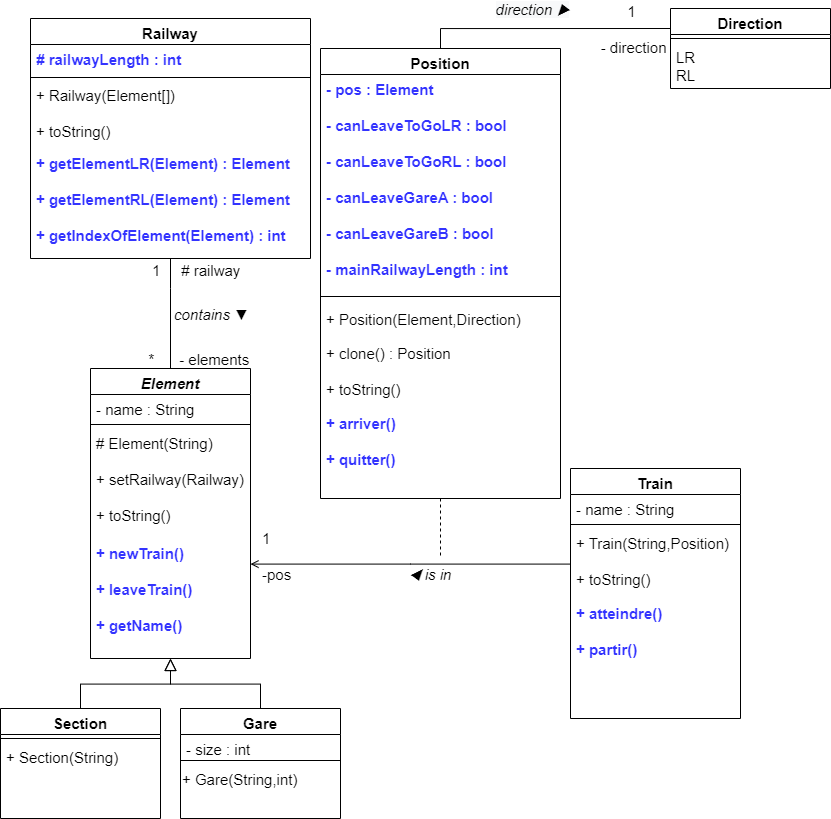

The diagram above was exported from draw.io. Its source (the exported page's mxGraphModel, read from the mxfile embedded in the PNG):
<mxGraphModel dx="1482" dy="1995" grid="1" gridSize="10" guides="1" tooltips="1" connect="1" arrows="1" fold="1" page="1" pageScale="1" pageWidth="827" pageHeight="1169" math="0" shadow="0">
  <root>
    <mxCell id="WIyWlLk6GJQsqaUBKTNV-0" />
    <mxCell id="WIyWlLk6GJQsqaUBKTNV-1" parent="WIyWlLk6GJQsqaUBKTNV-0" />
    <mxCell id="zkfFHV4jXpPFQw0GAbJ--0" value="Element&#10;" style="swimlane;fontStyle=3;align=center;verticalAlign=top;childLayout=stackLayout;horizontal=1;startSize=26;horizontalStack=0;resizeParent=1;resizeLast=0;collapsible=1;marginBottom=0;rounded=0;shadow=0;strokeWidth=1;fontSize=15;" parent="WIyWlLk6GJQsqaUBKTNV-1" vertex="1">
      <mxGeometry x="210" y="60" width="160" height="290" as="geometry">
        <mxRectangle x="230" y="140" width="160" height="26" as="alternateBounds" />
      </mxGeometry>
    </mxCell>
    <mxCell id="zkfFHV4jXpPFQw0GAbJ--1" value="- name : String&#10;" style="text;align=left;verticalAlign=top;spacingLeft=4;spacingRight=4;overflow=hidden;rotatable=0;points=[[0,0.5],[1,0.5]];portConstraint=eastwest;fontSize=15;" parent="zkfFHV4jXpPFQw0GAbJ--0" vertex="1">
      <mxGeometry y="26" width="160" height="26" as="geometry" />
    </mxCell>
    <mxCell id="zkfFHV4jXpPFQw0GAbJ--4" value="" style="line;html=1;strokeWidth=1;align=left;verticalAlign=middle;spacingTop=-1;spacingLeft=3;spacingRight=3;rotatable=0;labelPosition=right;points=[];portConstraint=eastwest;fontSize=15;" parent="zkfFHV4jXpPFQw0GAbJ--0" vertex="1">
      <mxGeometry y="52" width="160" height="8" as="geometry" />
    </mxCell>
    <mxCell id="zkfFHV4jXpPFQw0GAbJ--5" value="# Element(String)&#10;&#10;+ setRailway(Railway)&#10;&#10;+ toString()&#10;" style="text;align=left;verticalAlign=top;spacingLeft=4;spacingRight=4;overflow=hidden;rotatable=0;points=[[0,0.5],[1,0.5]];portConstraint=eastwest;fontSize=15;" parent="zkfFHV4jXpPFQw0GAbJ--0" vertex="1">
      <mxGeometry y="60" width="160" height="110" as="geometry" />
    </mxCell>
    <mxCell id="Ixd6l9-LPl1mR9jtTtg3-0" value="+ newTrain()&#10;&#10;+ leaveTrain()&#10;&#10;+ getName()" style="text;align=left;verticalAlign=top;spacingLeft=4;spacingRight=4;overflow=hidden;rotatable=0;points=[[0,0.5],[1,0.5]];portConstraint=eastwest;fontColor=#3333FF;fontStyle=1;fontSize=15;" parent="zkfFHV4jXpPFQw0GAbJ--0" vertex="1">
      <mxGeometry y="170" width="160" height="120" as="geometry" />
    </mxCell>
    <mxCell id="zkfFHV4jXpPFQw0GAbJ--6" value="Section&#10;" style="swimlane;fontStyle=1;align=center;verticalAlign=top;childLayout=stackLayout;horizontal=1;startSize=26;horizontalStack=0;resizeParent=1;resizeLast=0;collapsible=1;marginBottom=0;rounded=0;shadow=0;strokeWidth=1;fontSize=15;" parent="WIyWlLk6GJQsqaUBKTNV-1" vertex="1">
      <mxGeometry x="120" y="400" width="160" height="110" as="geometry">
        <mxRectangle x="130" y="380" width="160" height="26" as="alternateBounds" />
      </mxGeometry>
    </mxCell>
    <mxCell id="zkfFHV4jXpPFQw0GAbJ--9" value="" style="line;html=1;strokeWidth=1;align=left;verticalAlign=middle;spacingTop=-1;spacingLeft=3;spacingRight=3;rotatable=0;labelPosition=right;points=[];portConstraint=eastwest;fontSize=15;" parent="zkfFHV4jXpPFQw0GAbJ--6" vertex="1">
      <mxGeometry y="26" width="160" height="8" as="geometry" />
    </mxCell>
    <mxCell id="zkfFHV4jXpPFQw0GAbJ--10" value="+ Section(String)" style="text;align=left;verticalAlign=top;spacingLeft=4;spacingRight=4;overflow=hidden;rotatable=0;points=[[0,0.5],[1,0.5]];portConstraint=eastwest;fontStyle=0;fontSize=15;" parent="zkfFHV4jXpPFQw0GAbJ--6" vertex="1">
      <mxGeometry y="34" width="160" height="26" as="geometry" />
    </mxCell>
    <mxCell id="zkfFHV4jXpPFQw0GAbJ--12" value="" style="endArrow=block;endSize=10;endFill=0;shadow=0;strokeWidth=1;rounded=0;edgeStyle=elbowEdgeStyle;elbow=vertical;fontSize=15;" parent="WIyWlLk6GJQsqaUBKTNV-1" source="zkfFHV4jXpPFQw0GAbJ--6" target="zkfFHV4jXpPFQw0GAbJ--0" edge="1">
      <mxGeometry width="160" relative="1" as="geometry">
        <mxPoint x="200" y="203" as="sourcePoint" />
        <mxPoint x="200" y="203" as="targetPoint" />
      </mxGeometry>
    </mxCell>
    <mxCell id="zkfFHV4jXpPFQw0GAbJ--13" value="Gare" style="swimlane;fontStyle=1;align=center;verticalAlign=top;childLayout=stackLayout;horizontal=1;startSize=26;horizontalStack=0;resizeParent=1;resizeLast=0;collapsible=1;marginBottom=0;rounded=0;shadow=0;strokeWidth=1;fontSize=15;" parent="WIyWlLk6GJQsqaUBKTNV-1" vertex="1">
      <mxGeometry x="300" y="400" width="160" height="110" as="geometry">
        <mxRectangle x="340" y="380" width="170" height="26" as="alternateBounds" />
      </mxGeometry>
    </mxCell>
    <mxCell id="zkfFHV4jXpPFQw0GAbJ--14" value="- size : int" style="text;align=left;verticalAlign=top;spacingLeft=4;spacingRight=4;overflow=hidden;rotatable=0;points=[[0,0.5],[1,0.5]];portConstraint=eastwest;fontSize=15;" parent="zkfFHV4jXpPFQw0GAbJ--13" vertex="1">
      <mxGeometry y="26" width="160" height="22" as="geometry" />
    </mxCell>
    <mxCell id="zkfFHV4jXpPFQw0GAbJ--15" value="" style="line;html=1;strokeWidth=1;align=left;verticalAlign=middle;spacingTop=-1;spacingLeft=3;spacingRight=3;rotatable=0;labelPosition=right;points=[];portConstraint=eastwest;fontSize=15;" parent="zkfFHV4jXpPFQw0GAbJ--13" vertex="1">
      <mxGeometry y="48" width="160" height="8" as="geometry" />
    </mxCell>
    <mxCell id="DaIbT3KgV1gWeNjKZPPt-1" value="&lt;div style=&quot;font-size: 15px;&quot;&gt;&lt;span style=&quot;background-color: initial; font-size: 15px;&quot;&gt;+ Gare(String,int)&lt;/span&gt;&lt;/div&gt;" style="text;html=1;align=left;verticalAlign=middle;resizable=0;points=[];autosize=1;strokeColor=none;fillColor=none;fontSize=15;" parent="zkfFHV4jXpPFQw0GAbJ--13" vertex="1">
      <mxGeometry y="56" width="160" height="30" as="geometry" />
    </mxCell>
    <mxCell id="zkfFHV4jXpPFQw0GAbJ--16" value="" style="endArrow=block;endSize=10;endFill=0;shadow=0;strokeWidth=1;rounded=0;edgeStyle=elbowEdgeStyle;elbow=vertical;fontSize=15;" parent="WIyWlLk6GJQsqaUBKTNV-1" source="zkfFHV4jXpPFQw0GAbJ--13" target="zkfFHV4jXpPFQw0GAbJ--0" edge="1">
      <mxGeometry width="160" relative="1" as="geometry">
        <mxPoint x="210" y="373" as="sourcePoint" />
        <mxPoint x="310" y="271" as="targetPoint" />
      </mxGeometry>
    </mxCell>
    <mxCell id="zkfFHV4jXpPFQw0GAbJ--17" value="Train" style="swimlane;fontStyle=1;align=center;verticalAlign=top;childLayout=stackLayout;horizontal=1;startSize=26;horizontalStack=0;resizeParent=1;resizeLast=0;collapsible=1;marginBottom=0;rounded=0;shadow=0;strokeWidth=1;fontSize=15;" parent="WIyWlLk6GJQsqaUBKTNV-1" vertex="1">
      <mxGeometry x="690" y="160" width="170" height="250" as="geometry">
        <mxRectangle x="550" y="140" width="160" height="26" as="alternateBounds" />
      </mxGeometry>
    </mxCell>
    <mxCell id="zkfFHV4jXpPFQw0GAbJ--18" value="- name : String" style="text;align=left;verticalAlign=top;spacingLeft=4;spacingRight=4;overflow=hidden;rotatable=0;points=[[0,0.5],[1,0.5]];portConstraint=eastwest;fontSize=15;" parent="zkfFHV4jXpPFQw0GAbJ--17" vertex="1">
      <mxGeometry y="26" width="170" height="26" as="geometry" />
    </mxCell>
    <mxCell id="zkfFHV4jXpPFQw0GAbJ--23" value="" style="line;html=1;strokeWidth=1;align=left;verticalAlign=middle;spacingTop=-1;spacingLeft=3;spacingRight=3;rotatable=0;labelPosition=right;points=[];portConstraint=eastwest;fontSize=15;" parent="zkfFHV4jXpPFQw0GAbJ--17" vertex="1">
      <mxGeometry y="52" width="170" height="8" as="geometry" />
    </mxCell>
    <mxCell id="zkfFHV4jXpPFQw0GAbJ--24" value="+ Train(String,Position)&#10;&#10;+ toString()&#10;" style="text;align=left;verticalAlign=top;spacingLeft=4;spacingRight=4;overflow=hidden;rotatable=0;points=[[0,0.5],[1,0.5]];portConstraint=eastwest;fontSize=15;" parent="zkfFHV4jXpPFQw0GAbJ--17" vertex="1">
      <mxGeometry y="60" width="170" height="70" as="geometry" />
    </mxCell>
    <mxCell id="DaIbT3KgV1gWeNjKZPPt-58" value="+ atteindre()&#10;&#10;+ partir()" style="text;align=left;verticalAlign=top;spacingLeft=4;spacingRight=4;overflow=hidden;rotatable=0;points=[[0,0.5],[1,0.5]];portConstraint=eastwest;fontColor=#3333FF;fontStyle=1;fontSize=15;" parent="zkfFHV4jXpPFQw0GAbJ--17" vertex="1">
      <mxGeometry y="130" width="170" height="120" as="geometry" />
    </mxCell>
    <mxCell id="DaIbT3KgV1gWeNjKZPPt-2" value="Railway" style="swimlane;fontStyle=1;align=center;verticalAlign=top;childLayout=stackLayout;horizontal=1;startSize=26;horizontalStack=0;resizeParent=1;resizeLast=0;collapsible=1;marginBottom=0;rounded=0;shadow=0;strokeWidth=1;fontSize=15;" parent="WIyWlLk6GJQsqaUBKTNV-1" vertex="1">
      <mxGeometry x="150" y="-290" width="280" height="240" as="geometry">
        <mxRectangle x="130" y="380" width="160" height="26" as="alternateBounds" />
      </mxGeometry>
    </mxCell>
    <mxCell id="Ixd6l9-LPl1mR9jtTtg3-3" value="&lt;b style=&quot;font-size: 15px;&quot;&gt;&amp;nbsp;# railwayLength : int&lt;/b&gt;" style="text;html=1;align=left;verticalAlign=middle;resizable=0;points=[];autosize=1;strokeColor=none;fillColor=none;fontColor=#3333FF;fontSize=15;" parent="DaIbT3KgV1gWeNjKZPPt-2" vertex="1">
      <mxGeometry y="26" width="280" height="30" as="geometry" />
    </mxCell>
    <mxCell id="DaIbT3KgV1gWeNjKZPPt-3" value="" style="line;html=1;strokeWidth=1;align=left;verticalAlign=middle;spacingTop=-1;spacingLeft=3;spacingRight=3;rotatable=0;labelPosition=right;points=[];portConstraint=eastwest;fontSize=15;" parent="DaIbT3KgV1gWeNjKZPPt-2" vertex="1">
      <mxGeometry y="56" width="280" height="6" as="geometry" />
    </mxCell>
    <mxCell id="DaIbT3KgV1gWeNjKZPPt-4" value="+ Railway(Element[])&#10;&#10;+ toString()&#10;" style="text;align=left;verticalAlign=top;spacingLeft=4;spacingRight=4;overflow=hidden;rotatable=0;points=[[0,0.5],[1,0.5]];portConstraint=eastwest;fontStyle=0;fontSize=15;" parent="DaIbT3KgV1gWeNjKZPPt-2" vertex="1">
      <mxGeometry y="62" width="280" height="68" as="geometry" />
    </mxCell>
    <mxCell id="s_vL0tOA6vdeCmqGvyMt-2" value="+ getElementLR(Element) : Element&#10;&#10;+ getElementRL(Element) : Element&#10;&#10;+ getIndexOfElement(Element) : int" style="text;align=left;verticalAlign=top;spacingLeft=4;spacingRight=4;overflow=hidden;rotatable=0;points=[[0,0.5],[1,0.5]];portConstraint=eastwest;fontColor=#3333FF;fontStyle=1;fontSize=15;" parent="DaIbT3KgV1gWeNjKZPPt-2" vertex="1">
      <mxGeometry y="130" width="280" height="110" as="geometry" />
    </mxCell>
    <mxCell id="DaIbT3KgV1gWeNjKZPPt-11" value="" style="endArrow=none;shadow=0;strokeWidth=1;rounded=0;endFill=0;edgeStyle=elbowEdgeStyle;elbow=vertical;entryX=0.5;entryY=0;entryDx=0;entryDy=0;exitX=0.5;exitY=1;exitDx=0;exitDy=0;fontSize=15;" parent="WIyWlLk6GJQsqaUBKTNV-1" source="DaIbT3KgV1gWeNjKZPPt-2" target="zkfFHV4jXpPFQw0GAbJ--0" edge="1">
      <mxGeometry x="0.5" y="41" relative="1" as="geometry">
        <mxPoint x="380" y="10" as="sourcePoint" />
        <mxPoint x="474" y="20" as="targetPoint" />
        <mxPoint x="-40" y="32" as="offset" />
        <Array as="points">
          <mxPoint x="310" y="-20" />
          <mxPoint x="310" y="-10" />
          <mxPoint x="290" y="50" />
        </Array>
      </mxGeometry>
    </mxCell>
    <mxCell id="DaIbT3KgV1gWeNjKZPPt-12" value="1     # railway&#10;" style="resizable=0;align=left;verticalAlign=bottom;labelBackgroundColor=none;fontSize=15;" parent="DaIbT3KgV1gWeNjKZPPt-11" connectable="0" vertex="1">
      <mxGeometry x="-1" relative="1" as="geometry">
        <mxPoint x="-20" y="40" as="offset" />
      </mxGeometry>
    </mxCell>
    <mxCell id="DaIbT3KgV1gWeNjKZPPt-13" value="*      - elements" style="resizable=0;align=right;verticalAlign=bottom;labelBackgroundColor=none;fontSize=15;" parent="DaIbT3KgV1gWeNjKZPPt-11" connectable="0" vertex="1">
      <mxGeometry x="1" relative="1" as="geometry">
        <mxPoint x="80" as="offset" />
      </mxGeometry>
    </mxCell>
    <mxCell id="DaIbT3KgV1gWeNjKZPPt-14" value="contains&amp;nbsp;▼" style="text;html=1;resizable=0;points=[];;align=center;verticalAlign=middle;labelBackgroundColor=none;rounded=0;shadow=0;strokeWidth=1;fontSize=15;fontStyle=2" parent="DaIbT3KgV1gWeNjKZPPt-11" connectable="0" vertex="1">
      <mxGeometry x="0.5" y="49" relative="1" as="geometry">
        <mxPoint x="-9" y="-27" as="offset" />
      </mxGeometry>
    </mxCell>
    <mxCell id="DaIbT3KgV1gWeNjKZPPt-40" value="" style="group;fontSize=15;" parent="WIyWlLk6GJQsqaUBKTNV-1" connectable="0" vertex="1">
      <mxGeometry x="490" y="190" as="geometry" />
    </mxCell>
    <mxCell id="zkfFHV4jXpPFQw0GAbJ--26" value="" style="endArrow=none;shadow=0;strokeWidth=1;rounded=0;endFill=0;edgeStyle=elbowEdgeStyle;elbow=vertical;startArrow=open;startFill=0;fontSize=15;" parent="DaIbT3KgV1gWeNjKZPPt-40" source="zkfFHV4jXpPFQw0GAbJ--0" target="zkfFHV4jXpPFQw0GAbJ--17" edge="1">
      <mxGeometry x="0.5" y="41" relative="1" as="geometry">
        <mxPoint x="-110" y="2" as="sourcePoint" />
        <mxPoint x="50" y="2" as="targetPoint" />
        <mxPoint x="-40" y="32" as="offset" />
      </mxGeometry>
    </mxCell>
    <mxCell id="zkfFHV4jXpPFQw0GAbJ--27" value="1&#10;&#10;-pos" style="resizable=0;align=left;verticalAlign=bottom;labelBackgroundColor=none;fontSize=15;" parent="zkfFHV4jXpPFQw0GAbJ--26" connectable="0" vertex="1">
      <mxGeometry x="-1" relative="1" as="geometry">
        <mxPoint x="10" y="20" as="offset" />
      </mxGeometry>
    </mxCell>
    <mxCell id="zkfFHV4jXpPFQw0GAbJ--29" value="◀ is in" style="text;html=1;resizable=0;points=[];;align=center;verticalAlign=middle;labelBackgroundColor=none;rounded=0;shadow=0;strokeWidth=1;fontSize=15;fontStyle=2" parent="zkfFHV4jXpPFQw0GAbJ--26" connectable="0" vertex="1">
      <mxGeometry x="0.5" y="49" relative="1" as="geometry">
        <mxPoint x="-62" y="59" as="offset" />
      </mxGeometry>
    </mxCell>
    <mxCell id="DaIbT3KgV1gWeNjKZPPt-46" value="Direction&#10;" style="swimlane;fontStyle=1;align=center;verticalAlign=top;childLayout=stackLayout;horizontal=1;startSize=26;horizontalStack=0;resizeParent=1;resizeLast=0;collapsible=1;marginBottom=0;rounded=0;shadow=0;strokeWidth=1;fontSize=15;" parent="WIyWlLk6GJQsqaUBKTNV-1" vertex="1">
      <mxGeometry x="790" y="-300" width="160" height="80" as="geometry">
        <mxRectangle x="650" y="-150" width="160" height="26" as="alternateBounds" />
      </mxGeometry>
    </mxCell>
    <mxCell id="DaIbT3KgV1gWeNjKZPPt-47" value="" style="line;html=1;strokeWidth=1;align=left;verticalAlign=middle;spacingTop=-1;spacingLeft=3;spacingRight=3;rotatable=0;labelPosition=right;points=[];portConstraint=eastwest;fontSize=15;" parent="DaIbT3KgV1gWeNjKZPPt-46" vertex="1">
      <mxGeometry y="26" width="160" height="8" as="geometry" />
    </mxCell>
    <mxCell id="DaIbT3KgV1gWeNjKZPPt-48" value="LR&#10;RL&#10;" style="text;align=left;verticalAlign=top;spacingLeft=4;spacingRight=4;overflow=hidden;rotatable=0;points=[[0,0.5],[1,0.5]];portConstraint=eastwest;fontStyle=0;fontSize=15;" parent="DaIbT3KgV1gWeNjKZPPt-46" vertex="1">
      <mxGeometry y="34" width="160" height="46" as="geometry" />
    </mxCell>
    <mxCell id="DaIbT3KgV1gWeNjKZPPt-53" value="" style="group;fontSize=15;" parent="WIyWlLk6GJQsqaUBKTNV-1" connectable="0" vertex="1">
      <mxGeometry x="510" y="-246" width="170" height="436" as="geometry" />
    </mxCell>
    <mxCell id="DaIbT3KgV1gWeNjKZPPt-33" value="Position" style="swimlane;fontStyle=1;align=center;verticalAlign=top;childLayout=stackLayout;horizontal=1;startSize=26;horizontalStack=0;resizeParent=1;resizeLast=0;collapsible=1;marginBottom=0;rounded=0;shadow=0;strokeWidth=1;fontSize=15;" parent="DaIbT3KgV1gWeNjKZPPt-53" vertex="1">
      <mxGeometry x="-70" y="-14" width="240" height="450" as="geometry">
        <mxRectangle x="130" y="380" width="160" height="26" as="alternateBounds" />
      </mxGeometry>
    </mxCell>
    <mxCell id="YU_22CFqK40oYt1KB18w-2" value="- pos : Element&#10;&#10;- canLeaveToGoLR : bool&#10;&#10;- canLeaveToGoRL : bool&#10;&#10;- canLeaveGareA : bool&#10;&#10;- canLeaveGareB : bool&#10;&#10;- mainRailwayLength : int " style="text;align=left;verticalAlign=top;spacingLeft=4;spacingRight=4;overflow=hidden;rotatable=0;points=[[0,0.5],[1,0.5]];portConstraint=eastwest;fontColor=#3333FF;fontStyle=1;fontSize=15;" parent="DaIbT3KgV1gWeNjKZPPt-33" vertex="1">
      <mxGeometry y="26" width="240" height="214" as="geometry" />
    </mxCell>
    <mxCell id="DaIbT3KgV1gWeNjKZPPt-34" value="" style="line;html=1;strokeWidth=1;align=left;verticalAlign=middle;spacingTop=-1;spacingLeft=3;spacingRight=3;rotatable=0;labelPosition=right;points=[];portConstraint=eastwest;fontSize=15;" parent="DaIbT3KgV1gWeNjKZPPt-33" vertex="1">
      <mxGeometry y="240" width="240" height="16" as="geometry" />
    </mxCell>
    <mxCell id="DaIbT3KgV1gWeNjKZPPt-35" value="+ Position(Element,Direction)" style="text;align=left;verticalAlign=top;spacingLeft=4;spacingRight=4;overflow=hidden;rotatable=0;points=[[0,0.5],[1,0.5]];portConstraint=eastwest;fontStyle=0;fontColor=#000000;fontSize=15;" parent="DaIbT3KgV1gWeNjKZPPt-33" vertex="1">
      <mxGeometry y="256" width="240" height="34" as="geometry" />
    </mxCell>
    <mxCell id="Ixd6l9-LPl1mR9jtTtg3-2" value="+ clone() : Position&#10;&#10;+ toString()" style="text;align=left;verticalAlign=top;spacingLeft=4;spacingRight=4;overflow=hidden;rotatable=0;points=[[0,0.5],[1,0.5]];portConstraint=eastwest;fontStyle=0;fontColor=#000000;fontSize=15;" parent="DaIbT3KgV1gWeNjKZPPt-33" vertex="1">
      <mxGeometry y="290" width="240" height="70" as="geometry" />
    </mxCell>
    <mxCell id="s_vL0tOA6vdeCmqGvyMt-1" value="+ arriver()&#10;&#10;+ quitter()" style="text;align=left;verticalAlign=top;spacingLeft=4;spacingRight=4;overflow=hidden;rotatable=0;points=[[0,0.5],[1,0.5]];portConstraint=eastwest;fontColor=#3333FF;fontStyle=1;fontSize=15;" parent="DaIbT3KgV1gWeNjKZPPt-33" vertex="1">
      <mxGeometry y="360" width="240" height="90" as="geometry" />
    </mxCell>
    <mxCell id="DaIbT3KgV1gWeNjKZPPt-36" value="" style="endArrow=none;shadow=0;strokeWidth=1;rounded=0;endFill=0;edgeStyle=elbowEdgeStyle;elbow=vertical;dashed=1;exitX=0.5;exitY=1;exitDx=0;exitDy=0;exitPerimeter=0;fontSize=15;" parent="WIyWlLk6GJQsqaUBKTNV-1" source="s_vL0tOA6vdeCmqGvyMt-1" edge="1">
      <mxGeometry x="0.5" y="41" relative="1" as="geometry">
        <mxPoint x="560" y="170" as="sourcePoint" />
        <mxPoint x="560" y="250" as="targetPoint" />
        <mxPoint x="-40" y="32" as="offset" />
        <Array as="points">
          <mxPoint x="560" y="230" />
          <mxPoint x="555" y="210" />
          <mxPoint x="550" y="180" />
          <mxPoint x="555" y="160" />
          <mxPoint x="550" y="100" />
          <mxPoint x="550" y="150" />
          <mxPoint x="504" y="119" />
        </Array>
      </mxGeometry>
    </mxCell>
    <mxCell id="DaIbT3KgV1gWeNjKZPPt-50" style="edgeStyle=orthogonalEdgeStyle;rounded=0;orthogonalLoop=1;jettySize=auto;html=1;strokeWidth=1;startArrow=none;startFill=0;endArrow=none;endFill=0;exitX=0.5;exitY=0;exitDx=0;exitDy=0;entryX=0;entryY=0.25;entryDx=0;entryDy=0;fontSize=15;" parent="WIyWlLk6GJQsqaUBKTNV-1" source="DaIbT3KgV1gWeNjKZPPt-33" target="DaIbT3KgV1gWeNjKZPPt-46" edge="1">
      <mxGeometry relative="1" as="geometry">
        <mxPoint x="600" y="-180" as="targetPoint" />
      </mxGeometry>
    </mxCell>
    <mxCell id="DaIbT3KgV1gWeNjKZPPt-54" value="&lt;i style=&quot;font-size: 15px; background-color: rgb(248, 249, 250);&quot;&gt;direction ▶&lt;/i&gt;" style="edgeLabel;html=1;align=center;verticalAlign=middle;resizable=0;points=[];fontSize=15;" parent="DaIbT3KgV1gWeNjKZPPt-50" connectable="0" vertex="1">
      <mxGeometry x="0.045" y="1" relative="1" as="geometry">
        <mxPoint x="-19" y="-19" as="offset" />
      </mxGeometry>
    </mxCell>
    <mxCell id="DaIbT3KgV1gWeNjKZPPt-55" value="1&lt;br style=&quot;font-size: 15px;&quot;&gt;&lt;br style=&quot;font-size: 15px;&quot;&gt;&amp;nbsp;- direction" style="edgeLabel;html=1;align=center;verticalAlign=middle;resizable=0;points=[];labelBackgroundColor=none;fontSize=15;" parent="DaIbT3KgV1gWeNjKZPPt-50" connectable="0" vertex="1">
      <mxGeometry x="0.9447" relative="1" as="geometry">
        <mxPoint x="-33" as="offset" />
      </mxGeometry>
    </mxCell>
  </root>
</mxGraphModel>